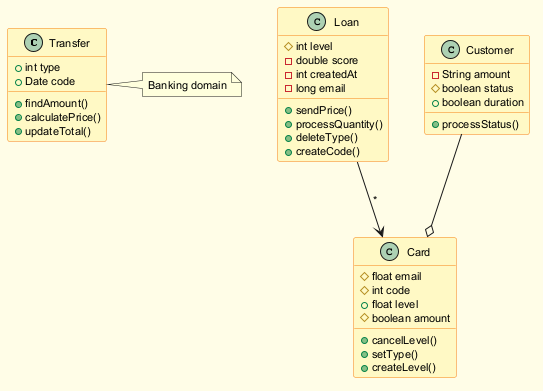

The diagram above was rendered by PlantUML. Its source (embedded in the PNG):
@startuml
skinparam backgroundColor #FFFDE7
skinparam classBackgroundColor #FFF9C4
skinparam classBorderColor #F57F17
skinparam defaultFontSize 11
class Transfer {
  +int type
  +Date code
  +findAmount()
  +calculatePrice()
  +updateTotal()
}
class Loan {
  #int level
  -double score
  -int createdAt
  -long email
  +sendPrice()
  +processQuantity()
  +deleteType()
  +createCode()
}
class Card {
  #float email
  #int code
  +float level
  #boolean amount
  +cancelLevel()
  +setType()
  +createLevel()
}
class Customer {
  -String amount
  #boolean status
  +boolean duration
  +processStatus()
}
Loan --> Card : "*"
Customer --o Card
note right of Transfer : Banking domain
@enduml